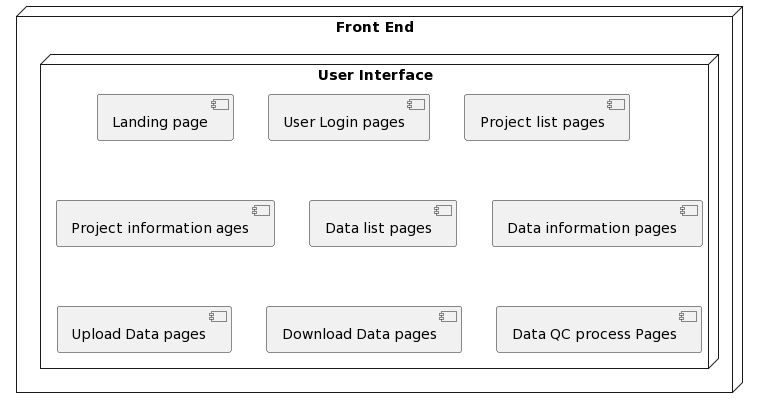

The diagram above was rendered by PlantUML. Its source (embedded in the PNG):
@startuml
node "Front End" {
  node "User Interface" {
    [Landing page]
    [User Login pages]
    [Project list pages]
    [Project information ages]
    [Data list pages]
    [Data information pages]
    [Upload Data pages]
    [Download Data pages]
    [Data QC process Pages]
 }
@enduml